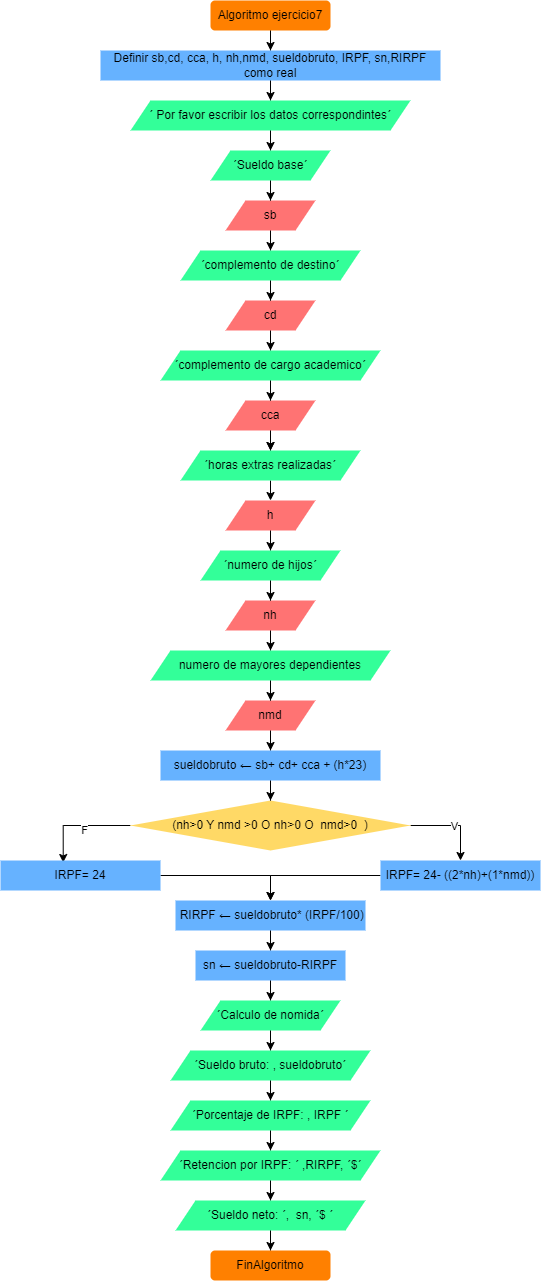

The diagram above was exported from draw.io. Its source (the exported page's mxGraphModel, read from the mxfile embedded in the PNG):
<mxGraphModel dx="837" dy="490" grid="1" gridSize="10" guides="1" tooltips="1" connect="1" arrows="1" fold="1" page="1" pageScale="1" pageWidth="827" pageHeight="1169" background="#FFFFFF" math="0" shadow="0">
  <root>
    <mxCell id="WIyWlLk6GJQsqaUBKTNV-0" />
    <mxCell id="WIyWlLk6GJQsqaUBKTNV-1" parent="WIyWlLk6GJQsqaUBKTNV-0" />
    <mxCell id="UJC8JiA3NwyvNftHO9vZ-21" style="edgeStyle=orthogonalEdgeStyle;rounded=0;orthogonalLoop=1;jettySize=auto;html=1;entryX=0.5;entryY=0;entryDx=0;entryDy=0;" edge="1" parent="WIyWlLk6GJQsqaUBKTNV-1" source="WIyWlLk6GJQsqaUBKTNV-3" target="UJC8JiA3NwyvNftHO9vZ-0">
      <mxGeometry relative="1" as="geometry" />
    </mxCell>
    <mxCell id="WIyWlLk6GJQsqaUBKTNV-3" value="Algoritmo ejercicio7" style="rounded=1;whiteSpace=wrap;html=1;fontSize=12;glass=0;strokeWidth=1;shadow=0;fillColor=#FF8000;strokeColor=none;" parent="WIyWlLk6GJQsqaUBKTNV-1" vertex="1">
      <mxGeometry x="240" width="120" height="30" as="geometry" />
    </mxCell>
    <mxCell id="UJC8JiA3NwyvNftHO9vZ-22" style="edgeStyle=orthogonalEdgeStyle;rounded=0;orthogonalLoop=1;jettySize=auto;html=1;entryX=0.5;entryY=0;entryDx=0;entryDy=0;" edge="1" parent="WIyWlLk6GJQsqaUBKTNV-1" source="UJC8JiA3NwyvNftHO9vZ-0" target="UJC8JiA3NwyvNftHO9vZ-1">
      <mxGeometry relative="1" as="geometry" />
    </mxCell>
    <mxCell id="UJC8JiA3NwyvNftHO9vZ-0" value="Definir sb,cd, cca, h, nh,nmd, sueldobruto, IRPF, sn,RIRPF como real" style="rounded=0;whiteSpace=wrap;html=1;fillColor=#66B2FF;strokeColor=none;" vertex="1" parent="WIyWlLk6GJQsqaUBKTNV-1">
      <mxGeometry x="130" y="50" width="340" height="30" as="geometry" />
    </mxCell>
    <mxCell id="UJC8JiA3NwyvNftHO9vZ-23" style="edgeStyle=orthogonalEdgeStyle;rounded=0;orthogonalLoop=1;jettySize=auto;html=1;entryX=0.5;entryY=0;entryDx=0;entryDy=0;" edge="1" parent="WIyWlLk6GJQsqaUBKTNV-1" source="UJC8JiA3NwyvNftHO9vZ-1" target="UJC8JiA3NwyvNftHO9vZ-6">
      <mxGeometry relative="1" as="geometry" />
    </mxCell>
    <mxCell id="UJC8JiA3NwyvNftHO9vZ-1" value="´&amp;nbsp;Por favor escribir los datos correspondintes´" style="shape=parallelogram;perimeter=parallelogramPerimeter;whiteSpace=wrap;html=1;fixedSize=1;strokeColor=none;fillColor=#33FF99;" vertex="1" parent="WIyWlLk6GJQsqaUBKTNV-1">
      <mxGeometry x="160" y="100" width="280" height="30" as="geometry" />
    </mxCell>
    <mxCell id="UJC8JiA3NwyvNftHO9vZ-25" style="edgeStyle=orthogonalEdgeStyle;rounded=0;orthogonalLoop=1;jettySize=auto;html=1;entryX=0.5;entryY=0;entryDx=0;entryDy=0;" edge="1" parent="WIyWlLk6GJQsqaUBKTNV-1" source="UJC8JiA3NwyvNftHO9vZ-3" target="UJC8JiA3NwyvNftHO9vZ-9">
      <mxGeometry relative="1" as="geometry" />
    </mxCell>
    <mxCell id="UJC8JiA3NwyvNftHO9vZ-3" value="sb" style="shape=parallelogram;perimeter=parallelogramPerimeter;whiteSpace=wrap;html=1;fixedSize=1;strokeColor=none;fillColor=#FF7373;" vertex="1" parent="WIyWlLk6GJQsqaUBKTNV-1">
      <mxGeometry x="255" y="200" width="90" height="30" as="geometry" />
    </mxCell>
    <mxCell id="UJC8JiA3NwyvNftHO9vZ-43" style="edgeStyle=orthogonalEdgeStyle;rounded=0;orthogonalLoop=1;jettySize=auto;html=1;entryX=0.5;entryY=0;entryDx=0;entryDy=0;" edge="1" parent="WIyWlLk6GJQsqaUBKTNV-1" source="UJC8JiA3NwyvNftHO9vZ-4" target="UJC8JiA3NwyvNftHO9vZ-40">
      <mxGeometry relative="1" as="geometry">
        <Array as="points">
          <mxPoint x="490" y="825" />
        </Array>
      </mxGeometry>
    </mxCell>
    <mxCell id="UJC8JiA3NwyvNftHO9vZ-62" value="V" style="edgeLabel;html=1;align=center;verticalAlign=middle;resizable=0;points=[];" vertex="1" connectable="0" parent="UJC8JiA3NwyvNftHO9vZ-43">
      <mxGeometry x="0.0105" relative="1" as="geometry">
        <mxPoint as="offset" />
      </mxGeometry>
    </mxCell>
    <mxCell id="UJC8JiA3NwyvNftHO9vZ-44" style="edgeStyle=orthogonalEdgeStyle;rounded=0;orthogonalLoop=1;jettySize=auto;html=1;exitX=0;exitY=0.5;exitDx=0;exitDy=0;entryX=0.392;entryY=0.067;entryDx=0;entryDy=0;entryPerimeter=0;" edge="1" parent="WIyWlLk6GJQsqaUBKTNV-1" source="UJC8JiA3NwyvNftHO9vZ-4" target="UJC8JiA3NwyvNftHO9vZ-39">
      <mxGeometry relative="1" as="geometry">
        <Array as="points">
          <mxPoint x="93" y="825" />
        </Array>
      </mxGeometry>
    </mxCell>
    <mxCell id="UJC8JiA3NwyvNftHO9vZ-61" value="F" style="edgeLabel;html=1;align=center;verticalAlign=middle;resizable=0;points=[];" vertex="1" connectable="0" parent="UJC8JiA3NwyvNftHO9vZ-44">
      <mxGeometry x="-0.1001" y="4" relative="1" as="geometry">
        <mxPoint as="offset" />
      </mxGeometry>
    </mxCell>
    <mxCell id="UJC8JiA3NwyvNftHO9vZ-4" value="(nh&amp;gt;0 Y nmd &amp;gt;0 O nh&amp;gt;0 O&amp;nbsp; nmd&amp;gt;0&amp;nbsp; )" style="rhombus;whiteSpace=wrap;html=1;strokeColor=none;fillColor=#FFD966;" vertex="1" parent="WIyWlLk6GJQsqaUBKTNV-1">
      <mxGeometry x="160" y="800" width="280" height="50" as="geometry" />
    </mxCell>
    <mxCell id="UJC8JiA3NwyvNftHO9vZ-24" style="edgeStyle=orthogonalEdgeStyle;rounded=0;orthogonalLoop=1;jettySize=auto;html=1;entryX=0.5;entryY=0;entryDx=0;entryDy=0;" edge="1" parent="WIyWlLk6GJQsqaUBKTNV-1" source="UJC8JiA3NwyvNftHO9vZ-6" target="UJC8JiA3NwyvNftHO9vZ-3">
      <mxGeometry relative="1" as="geometry" />
    </mxCell>
    <mxCell id="UJC8JiA3NwyvNftHO9vZ-6" value="´Sueldo base´" style="shape=parallelogram;perimeter=parallelogramPerimeter;whiteSpace=wrap;html=1;fixedSize=1;strokeColor=none;fillColor=#33FF99;" vertex="1" parent="WIyWlLk6GJQsqaUBKTNV-1">
      <mxGeometry x="240" y="150" width="120" height="30" as="geometry" />
    </mxCell>
    <mxCell id="UJC8JiA3NwyvNftHO9vZ-27" style="edgeStyle=orthogonalEdgeStyle;rounded=0;orthogonalLoop=1;jettySize=auto;html=1;entryX=0.5;entryY=0;entryDx=0;entryDy=0;" edge="1" parent="WIyWlLk6GJQsqaUBKTNV-1" source="UJC8JiA3NwyvNftHO9vZ-8" target="UJC8JiA3NwyvNftHO9vZ-11">
      <mxGeometry relative="1" as="geometry" />
    </mxCell>
    <mxCell id="UJC8JiA3NwyvNftHO9vZ-8" value="cd" style="shape=parallelogram;perimeter=parallelogramPerimeter;whiteSpace=wrap;html=1;fixedSize=1;strokeColor=none;fillColor=#FF7373;" vertex="1" parent="WIyWlLk6GJQsqaUBKTNV-1">
      <mxGeometry x="255" y="300" width="90" height="30" as="geometry" />
    </mxCell>
    <mxCell id="UJC8JiA3NwyvNftHO9vZ-26" style="edgeStyle=orthogonalEdgeStyle;rounded=0;orthogonalLoop=1;jettySize=auto;html=1;entryX=0.5;entryY=0;entryDx=0;entryDy=0;" edge="1" parent="WIyWlLk6GJQsqaUBKTNV-1" source="UJC8JiA3NwyvNftHO9vZ-9" target="UJC8JiA3NwyvNftHO9vZ-8">
      <mxGeometry relative="1" as="geometry" />
    </mxCell>
    <mxCell id="UJC8JiA3NwyvNftHO9vZ-9" value="´complemento de destino´" style="shape=parallelogram;perimeter=parallelogramPerimeter;whiteSpace=wrap;html=1;fixedSize=1;strokeColor=none;fillColor=#33FF99;" vertex="1" parent="WIyWlLk6GJQsqaUBKTNV-1">
      <mxGeometry x="210" y="250" width="180" height="30" as="geometry" />
    </mxCell>
    <mxCell id="UJC8JiA3NwyvNftHO9vZ-29" style="edgeStyle=orthogonalEdgeStyle;rounded=0;orthogonalLoop=1;jettySize=auto;html=1;entryX=0.5;entryY=0;entryDx=0;entryDy=0;" edge="1" parent="WIyWlLk6GJQsqaUBKTNV-1" source="UJC8JiA3NwyvNftHO9vZ-10" target="UJC8JiA3NwyvNftHO9vZ-13">
      <mxGeometry relative="1" as="geometry" />
    </mxCell>
    <mxCell id="UJC8JiA3NwyvNftHO9vZ-60" value="" style="edgeStyle=orthogonalEdgeStyle;rounded=0;orthogonalLoop=1;jettySize=auto;html=1;" edge="1" parent="WIyWlLk6GJQsqaUBKTNV-1" source="UJC8JiA3NwyvNftHO9vZ-10" target="UJC8JiA3NwyvNftHO9vZ-13">
      <mxGeometry relative="1" as="geometry" />
    </mxCell>
    <mxCell id="UJC8JiA3NwyvNftHO9vZ-10" value="cca" style="shape=parallelogram;perimeter=parallelogramPerimeter;whiteSpace=wrap;html=1;fixedSize=1;strokeColor=none;fillColor=#FF7373;" vertex="1" parent="WIyWlLk6GJQsqaUBKTNV-1">
      <mxGeometry x="255" y="400" width="90" height="30" as="geometry" />
    </mxCell>
    <mxCell id="UJC8JiA3NwyvNftHO9vZ-28" style="edgeStyle=orthogonalEdgeStyle;rounded=0;orthogonalLoop=1;jettySize=auto;html=1;entryX=0.5;entryY=0;entryDx=0;entryDy=0;" edge="1" parent="WIyWlLk6GJQsqaUBKTNV-1" source="UJC8JiA3NwyvNftHO9vZ-11" target="UJC8JiA3NwyvNftHO9vZ-10">
      <mxGeometry relative="1" as="geometry" />
    </mxCell>
    <mxCell id="UJC8JiA3NwyvNftHO9vZ-11" value="´complemento de cargo academico´" style="shape=parallelogram;perimeter=parallelogramPerimeter;whiteSpace=wrap;html=1;fixedSize=1;strokeColor=none;fillColor=#33FF99;" vertex="1" parent="WIyWlLk6GJQsqaUBKTNV-1">
      <mxGeometry x="190" y="350" width="220" height="30" as="geometry" />
    </mxCell>
    <mxCell id="UJC8JiA3NwyvNftHO9vZ-31" style="edgeStyle=orthogonalEdgeStyle;rounded=0;orthogonalLoop=1;jettySize=auto;html=1;entryX=0.5;entryY=0;entryDx=0;entryDy=0;" edge="1" parent="WIyWlLk6GJQsqaUBKTNV-1" source="UJC8JiA3NwyvNftHO9vZ-12" target="UJC8JiA3NwyvNftHO9vZ-15">
      <mxGeometry relative="1" as="geometry" />
    </mxCell>
    <mxCell id="UJC8JiA3NwyvNftHO9vZ-12" value="h" style="shape=parallelogram;perimeter=parallelogramPerimeter;whiteSpace=wrap;html=1;fixedSize=1;strokeColor=none;fillColor=#FF7373;" vertex="1" parent="WIyWlLk6GJQsqaUBKTNV-1">
      <mxGeometry x="255" y="500" width="90" height="30" as="geometry" />
    </mxCell>
    <mxCell id="UJC8JiA3NwyvNftHO9vZ-30" style="edgeStyle=orthogonalEdgeStyle;rounded=0;orthogonalLoop=1;jettySize=auto;html=1;exitX=0.5;exitY=1;exitDx=0;exitDy=0;entryX=0.5;entryY=0;entryDx=0;entryDy=0;" edge="1" parent="WIyWlLk6GJQsqaUBKTNV-1" source="UJC8JiA3NwyvNftHO9vZ-13" target="UJC8JiA3NwyvNftHO9vZ-12">
      <mxGeometry relative="1" as="geometry" />
    </mxCell>
    <mxCell id="UJC8JiA3NwyvNftHO9vZ-13" value="´horas extras realizadas´" style="shape=parallelogram;perimeter=parallelogramPerimeter;whiteSpace=wrap;html=1;fixedSize=1;strokeColor=none;fillColor=#33FF99;" vertex="1" parent="WIyWlLk6GJQsqaUBKTNV-1">
      <mxGeometry x="210" y="450" width="180" height="30" as="geometry" />
    </mxCell>
    <mxCell id="UJC8JiA3NwyvNftHO9vZ-33" style="edgeStyle=orthogonalEdgeStyle;rounded=0;orthogonalLoop=1;jettySize=auto;html=1;entryX=0.5;entryY=0;entryDx=0;entryDy=0;" edge="1" parent="WIyWlLk6GJQsqaUBKTNV-1" source="UJC8JiA3NwyvNftHO9vZ-14" target="UJC8JiA3NwyvNftHO9vZ-17">
      <mxGeometry relative="1" as="geometry" />
    </mxCell>
    <mxCell id="UJC8JiA3NwyvNftHO9vZ-14" value="nh" style="shape=parallelogram;perimeter=parallelogramPerimeter;whiteSpace=wrap;html=1;fixedSize=1;strokeColor=none;fillColor=#FF7373;" vertex="1" parent="WIyWlLk6GJQsqaUBKTNV-1">
      <mxGeometry x="255" y="600" width="90" height="30" as="geometry" />
    </mxCell>
    <mxCell id="UJC8JiA3NwyvNftHO9vZ-32" style="edgeStyle=orthogonalEdgeStyle;rounded=0;orthogonalLoop=1;jettySize=auto;html=1;entryX=0.5;entryY=0;entryDx=0;entryDy=0;" edge="1" parent="WIyWlLk6GJQsqaUBKTNV-1" source="UJC8JiA3NwyvNftHO9vZ-15" target="UJC8JiA3NwyvNftHO9vZ-14">
      <mxGeometry relative="1" as="geometry" />
    </mxCell>
    <mxCell id="UJC8JiA3NwyvNftHO9vZ-15" value="´numero de hijos´" style="shape=parallelogram;perimeter=parallelogramPerimeter;whiteSpace=wrap;html=1;fixedSize=1;strokeColor=none;fillColor=#33FF99;" vertex="1" parent="WIyWlLk6GJQsqaUBKTNV-1">
      <mxGeometry x="230" y="550" width="140" height="30" as="geometry" />
    </mxCell>
    <mxCell id="UJC8JiA3NwyvNftHO9vZ-36" style="edgeStyle=orthogonalEdgeStyle;rounded=0;orthogonalLoop=1;jettySize=auto;html=1;entryX=0.5;entryY=0;entryDx=0;entryDy=0;" edge="1" parent="WIyWlLk6GJQsqaUBKTNV-1" source="UJC8JiA3NwyvNftHO9vZ-16" target="UJC8JiA3NwyvNftHO9vZ-35">
      <mxGeometry relative="1" as="geometry" />
    </mxCell>
    <mxCell id="UJC8JiA3NwyvNftHO9vZ-16" value="nmd" style="shape=parallelogram;perimeter=parallelogramPerimeter;whiteSpace=wrap;html=1;fixedSize=1;strokeColor=none;fillColor=#FF7373;" vertex="1" parent="WIyWlLk6GJQsqaUBKTNV-1">
      <mxGeometry x="255" y="700" width="90" height="30" as="geometry" />
    </mxCell>
    <mxCell id="UJC8JiA3NwyvNftHO9vZ-34" style="edgeStyle=orthogonalEdgeStyle;rounded=0;orthogonalLoop=1;jettySize=auto;html=1;entryX=0.5;entryY=0;entryDx=0;entryDy=0;" edge="1" parent="WIyWlLk6GJQsqaUBKTNV-1" source="UJC8JiA3NwyvNftHO9vZ-17" target="UJC8JiA3NwyvNftHO9vZ-16">
      <mxGeometry relative="1" as="geometry" />
    </mxCell>
    <mxCell id="UJC8JiA3NwyvNftHO9vZ-17" value="numero de mayores dependientes" style="shape=parallelogram;perimeter=parallelogramPerimeter;whiteSpace=wrap;html=1;fixedSize=1;strokeColor=none;fillColor=#33FF99;" vertex="1" parent="WIyWlLk6GJQsqaUBKTNV-1">
      <mxGeometry x="180" y="650" width="240" height="30" as="geometry" />
    </mxCell>
    <mxCell id="UJC8JiA3NwyvNftHO9vZ-37" style="edgeStyle=orthogonalEdgeStyle;rounded=0;orthogonalLoop=1;jettySize=auto;html=1;entryX=0.5;entryY=0;entryDx=0;entryDy=0;" edge="1" parent="WIyWlLk6GJQsqaUBKTNV-1" source="UJC8JiA3NwyvNftHO9vZ-35" target="UJC8JiA3NwyvNftHO9vZ-4">
      <mxGeometry relative="1" as="geometry" />
    </mxCell>
    <mxCell id="UJC8JiA3NwyvNftHO9vZ-35" value="sueldobruto ← sb+ cd+ cca + (h*23)" style="rounded=0;whiteSpace=wrap;html=1;fillColor=#66B2FF;strokeColor=none;" vertex="1" parent="WIyWlLk6GJQsqaUBKTNV-1">
      <mxGeometry x="190" y="750" width="220" height="30" as="geometry" />
    </mxCell>
    <mxCell id="UJC8JiA3NwyvNftHO9vZ-46" style="edgeStyle=orthogonalEdgeStyle;rounded=0;orthogonalLoop=1;jettySize=auto;html=1;" edge="1" parent="WIyWlLk6GJQsqaUBKTNV-1" source="UJC8JiA3NwyvNftHO9vZ-39">
      <mxGeometry relative="1" as="geometry">
        <mxPoint x="300" y="900" as="targetPoint" />
      </mxGeometry>
    </mxCell>
    <mxCell id="UJC8JiA3NwyvNftHO9vZ-39" value="IRPF= 24" style="rounded=0;whiteSpace=wrap;html=1;fillColor=#66B2FF;strokeColor=none;" vertex="1" parent="WIyWlLk6GJQsqaUBKTNV-1">
      <mxGeometry x="30" y="860" width="160" height="30" as="geometry" />
    </mxCell>
    <mxCell id="UJC8JiA3NwyvNftHO9vZ-45" style="edgeStyle=orthogonalEdgeStyle;rounded=0;orthogonalLoop=1;jettySize=auto;html=1;" edge="1" parent="WIyWlLk6GJQsqaUBKTNV-1" source="UJC8JiA3NwyvNftHO9vZ-40" target="UJC8JiA3NwyvNftHO9vZ-41">
      <mxGeometry relative="1" as="geometry" />
    </mxCell>
    <mxCell id="UJC8JiA3NwyvNftHO9vZ-40" value="IRPF= 24- ((2*nh)+(1*nmd))" style="rounded=0;whiteSpace=wrap;html=1;fillColor=#66B2FF;strokeColor=none;" vertex="1" parent="WIyWlLk6GJQsqaUBKTNV-1">
      <mxGeometry x="410" y="860" width="160" height="30" as="geometry" />
    </mxCell>
    <mxCell id="UJC8JiA3NwyvNftHO9vZ-47" style="edgeStyle=orthogonalEdgeStyle;rounded=0;orthogonalLoop=1;jettySize=auto;html=1;" edge="1" parent="WIyWlLk6GJQsqaUBKTNV-1" source="UJC8JiA3NwyvNftHO9vZ-41" target="UJC8JiA3NwyvNftHO9vZ-42">
      <mxGeometry relative="1" as="geometry" />
    </mxCell>
    <mxCell id="UJC8JiA3NwyvNftHO9vZ-41" value="&amp;nbsp;RIRPF&amp;nbsp;←&amp;nbsp;sueldobruto* (IRPF/100)" style="rounded=0;whiteSpace=wrap;html=1;fillColor=#66B2FF;strokeColor=none;" vertex="1" parent="WIyWlLk6GJQsqaUBKTNV-1">
      <mxGeometry x="205" y="900" width="190" height="30" as="geometry" />
    </mxCell>
    <mxCell id="UJC8JiA3NwyvNftHO9vZ-49" style="edgeStyle=orthogonalEdgeStyle;rounded=0;orthogonalLoop=1;jettySize=auto;html=1;" edge="1" parent="WIyWlLk6GJQsqaUBKTNV-1" source="UJC8JiA3NwyvNftHO9vZ-42" target="UJC8JiA3NwyvNftHO9vZ-48">
      <mxGeometry relative="1" as="geometry" />
    </mxCell>
    <mxCell id="UJC8JiA3NwyvNftHO9vZ-42" value="sn&amp;nbsp;←&amp;nbsp;sueldobruto-RIRPF" style="rounded=0;whiteSpace=wrap;html=1;fillColor=#66B2FF;strokeColor=none;" vertex="1" parent="WIyWlLk6GJQsqaUBKTNV-1">
      <mxGeometry x="225" y="950" width="150" height="30" as="geometry" />
    </mxCell>
    <mxCell id="UJC8JiA3NwyvNftHO9vZ-54" style="edgeStyle=orthogonalEdgeStyle;rounded=0;orthogonalLoop=1;jettySize=auto;html=1;entryX=0.5;entryY=0;entryDx=0;entryDy=0;" edge="1" parent="WIyWlLk6GJQsqaUBKTNV-1" source="UJC8JiA3NwyvNftHO9vZ-48" target="UJC8JiA3NwyvNftHO9vZ-50">
      <mxGeometry relative="1" as="geometry" />
    </mxCell>
    <mxCell id="UJC8JiA3NwyvNftHO9vZ-48" value="´Calculo de nomida´" style="shape=parallelogram;perimeter=parallelogramPerimeter;whiteSpace=wrap;html=1;fixedSize=1;strokeColor=none;fillColor=#33FF99;" vertex="1" parent="WIyWlLk6GJQsqaUBKTNV-1">
      <mxGeometry x="230" y="1000" width="140" height="30" as="geometry" />
    </mxCell>
    <mxCell id="UJC8JiA3NwyvNftHO9vZ-55" style="edgeStyle=orthogonalEdgeStyle;rounded=0;orthogonalLoop=1;jettySize=auto;html=1;entryX=0.5;entryY=0;entryDx=0;entryDy=0;" edge="1" parent="WIyWlLk6GJQsqaUBKTNV-1" source="UJC8JiA3NwyvNftHO9vZ-50" target="UJC8JiA3NwyvNftHO9vZ-51">
      <mxGeometry relative="1" as="geometry" />
    </mxCell>
    <mxCell id="UJC8JiA3NwyvNftHO9vZ-50" value="´Sueldo bruto: , sueldobruto´" style="shape=parallelogram;perimeter=parallelogramPerimeter;whiteSpace=wrap;html=1;fixedSize=1;strokeColor=none;fillColor=#33FF99;" vertex="1" parent="WIyWlLk6GJQsqaUBKTNV-1">
      <mxGeometry x="200" y="1050" width="200" height="30" as="geometry" />
    </mxCell>
    <mxCell id="UJC8JiA3NwyvNftHO9vZ-56" style="edgeStyle=orthogonalEdgeStyle;rounded=0;orthogonalLoop=1;jettySize=auto;html=1;" edge="1" parent="WIyWlLk6GJQsqaUBKTNV-1" source="UJC8JiA3NwyvNftHO9vZ-51" target="UJC8JiA3NwyvNftHO9vZ-52">
      <mxGeometry relative="1" as="geometry" />
    </mxCell>
    <mxCell id="UJC8JiA3NwyvNftHO9vZ-51" value="´Porcentaje de IRPF: , IRPF&amp;nbsp;´" style="shape=parallelogram;perimeter=parallelogramPerimeter;whiteSpace=wrap;html=1;fixedSize=1;strokeColor=none;fillColor=#33FF99;" vertex="1" parent="WIyWlLk6GJQsqaUBKTNV-1">
      <mxGeometry x="200" y="1100" width="200" height="30" as="geometry" />
    </mxCell>
    <mxCell id="UJC8JiA3NwyvNftHO9vZ-57" style="edgeStyle=orthogonalEdgeStyle;rounded=0;orthogonalLoop=1;jettySize=auto;html=1;entryX=0.5;entryY=0;entryDx=0;entryDy=0;" edge="1" parent="WIyWlLk6GJQsqaUBKTNV-1" source="UJC8JiA3NwyvNftHO9vZ-52" target="UJC8JiA3NwyvNftHO9vZ-53">
      <mxGeometry relative="1" as="geometry" />
    </mxCell>
    <mxCell id="UJC8JiA3NwyvNftHO9vZ-52" value="´Retencion por IRPF: ´ ,RIRPF, ´$´" style="shape=parallelogram;perimeter=parallelogramPerimeter;whiteSpace=wrap;html=1;fixedSize=1;strokeColor=none;fillColor=#33FF99;" vertex="1" parent="WIyWlLk6GJQsqaUBKTNV-1">
      <mxGeometry x="190" y="1150" width="220" height="30" as="geometry" />
    </mxCell>
    <mxCell id="UJC8JiA3NwyvNftHO9vZ-59" style="edgeStyle=orthogonalEdgeStyle;rounded=0;orthogonalLoop=1;jettySize=auto;html=1;entryX=0.5;entryY=0;entryDx=0;entryDy=0;" edge="1" parent="WIyWlLk6GJQsqaUBKTNV-1" source="UJC8JiA3NwyvNftHO9vZ-53" target="UJC8JiA3NwyvNftHO9vZ-58">
      <mxGeometry relative="1" as="geometry" />
    </mxCell>
    <mxCell id="UJC8JiA3NwyvNftHO9vZ-53" value="´Sueldo neto: ´,&amp;nbsp; sn, ´$ ´" style="shape=parallelogram;perimeter=parallelogramPerimeter;whiteSpace=wrap;html=1;fixedSize=1;strokeColor=none;fillColor=#33FF99;" vertex="1" parent="WIyWlLk6GJQsqaUBKTNV-1">
      <mxGeometry x="205" y="1200" width="190" height="30" as="geometry" />
    </mxCell>
    <mxCell id="UJC8JiA3NwyvNftHO9vZ-58" value="FinAlgoritmo" style="rounded=1;whiteSpace=wrap;html=1;fontSize=12;glass=0;strokeWidth=1;shadow=0;fillColor=#FF8000;strokeColor=none;" vertex="1" parent="WIyWlLk6GJQsqaUBKTNV-1">
      <mxGeometry x="240" y="1250" width="120" height="30" as="geometry" />
    </mxCell>
  </root>
</mxGraphModel>